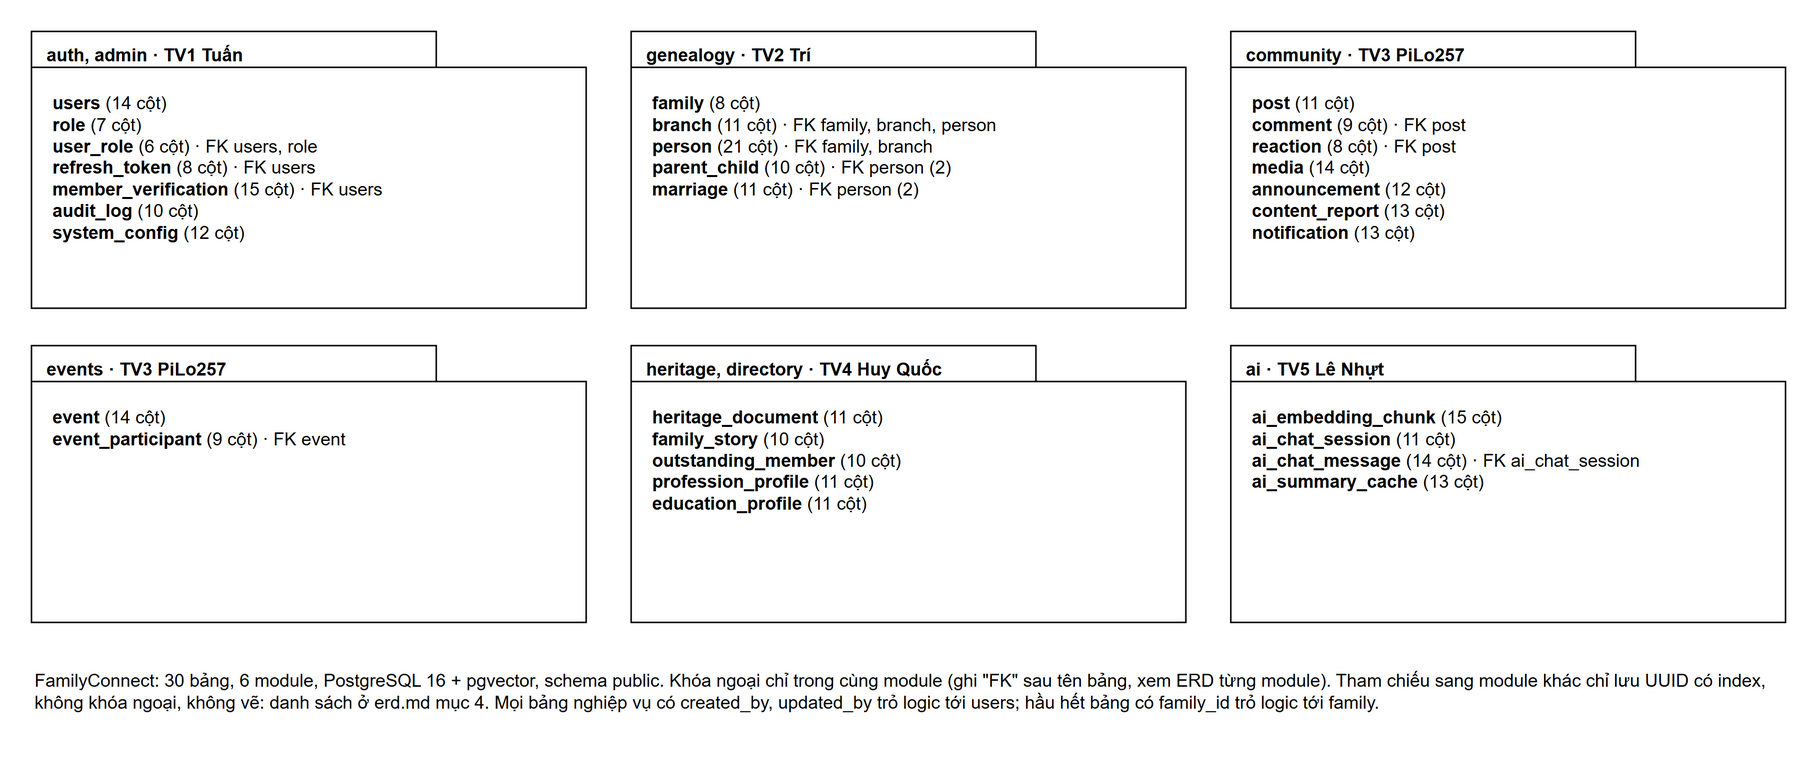

The diagram above was exported from draw.io. Its source (the exported page's mxGraphModel, read from the mxfile embedded in the PNG):
<mxGraphModel grid="0" page="0" background="#FFFFFF">
  <root>
    <mxCell id="0" />
    <mxCell id="1" parent="0" />
    <mxCell id="c2" value="auth, admin  ·  TV1 Tuấn" style="shape=folder;tabWidth=270;tabHeight=24;tabPosition=left;html=1;fillColor=none;verticalAlign=top;align=left;spacingLeft=8;spacingTop=2;fontStyle=1;strokeColor=#000000;fontFamily=Arial;fontSize=12;fontColor=#000000;" vertex="1" parent="1">
      <mxGeometry x="20" y="20" width="370" height="185" as="geometry" />
    </mxCell>
    <mxCell id="c3" value="&lt;b&gt;users&lt;/b&gt; (14 cột)&lt;br&gt;&lt;b&gt;role&lt;/b&gt; (7 cột)&lt;br&gt;&lt;b&gt;user_role&lt;/b&gt; (6 cột) · FK users, role&lt;br&gt;&lt;b&gt;refresh_token&lt;/b&gt; (8 cột) · FK users&lt;br&gt;&lt;b&gt;member_verification&lt;/b&gt; (15 cột) · FK users&lt;br&gt;&lt;b&gt;audit_log&lt;/b&gt; (10 cột)&lt;br&gt;&lt;b&gt;system_config&lt;/b&gt; (12 cột)" style="text;html=1;align=left;verticalAlign=top;whiteSpace=wrap;fontFamily=Arial;fontSize=12;fontColor=#000000;" vertex="1" parent="1">
      <mxGeometry x="32" y="54" width="346" height="145" as="geometry" />
    </mxCell>
    <mxCell id="c4" value="genealogy  ·  TV2 Trí" style="shape=folder;tabWidth=270;tabHeight=24;tabPosition=left;html=1;fillColor=none;verticalAlign=top;align=left;spacingLeft=8;spacingTop=2;fontStyle=1;strokeColor=#000000;fontFamily=Arial;fontSize=12;fontColor=#000000;" vertex="1" parent="1">
      <mxGeometry x="420" y="20" width="370" height="185" as="geometry" />
    </mxCell>
    <mxCell id="c5" value="&lt;b&gt;family&lt;/b&gt; (8 cột)&lt;br&gt;&lt;b&gt;branch&lt;/b&gt; (11 cột) · FK family, branch, person&lt;br&gt;&lt;b&gt;person&lt;/b&gt; (21 cột) · FK family, branch&lt;br&gt;&lt;b&gt;parent_child&lt;/b&gt; (10 cột) · FK person (2)&lt;br&gt;&lt;b&gt;marriage&lt;/b&gt; (11 cột) · FK person (2)" style="text;html=1;align=left;verticalAlign=top;whiteSpace=wrap;fontFamily=Arial;fontSize=12;fontColor=#000000;" vertex="1" parent="1">
      <mxGeometry x="432" y="54" width="346" height="145" as="geometry" />
    </mxCell>
    <mxCell id="c6" value="community  ·  TV3 PiLo257" style="shape=folder;tabWidth=270;tabHeight=24;tabPosition=left;html=1;fillColor=none;verticalAlign=top;align=left;spacingLeft=8;spacingTop=2;fontStyle=1;strokeColor=#000000;fontFamily=Arial;fontSize=12;fontColor=#000000;" vertex="1" parent="1">
      <mxGeometry x="820" y="20" width="370" height="185" as="geometry" />
    </mxCell>
    <mxCell id="c7" value="&lt;b&gt;post&lt;/b&gt; (11 cột)&lt;br&gt;&lt;b&gt;comment&lt;/b&gt; (9 cột) · FK post&lt;br&gt;&lt;b&gt;reaction&lt;/b&gt; (8 cột) · FK post&lt;br&gt;&lt;b&gt;media&lt;/b&gt; (14 cột)&lt;br&gt;&lt;b&gt;announcement&lt;/b&gt; (12 cột)&lt;br&gt;&lt;b&gt;content_report&lt;/b&gt; (13 cột)&lt;br&gt;&lt;b&gt;notification&lt;/b&gt; (13 cột)" style="text;html=1;align=left;verticalAlign=top;whiteSpace=wrap;fontFamily=Arial;fontSize=12;fontColor=#000000;" vertex="1" parent="1">
      <mxGeometry x="832" y="54" width="346" height="145" as="geometry" />
    </mxCell>
    <mxCell id="c8" value="events  ·  TV3 PiLo257" style="shape=folder;tabWidth=270;tabHeight=24;tabPosition=left;html=1;fillColor=none;verticalAlign=top;align=left;spacingLeft=8;spacingTop=2;fontStyle=1;strokeColor=#000000;fontFamily=Arial;fontSize=12;fontColor=#000000;" vertex="1" parent="1">
      <mxGeometry x="20" y="230" width="370" height="185" as="geometry" />
    </mxCell>
    <mxCell id="c9" value="&lt;b&gt;event&lt;/b&gt; (14 cột)&lt;br&gt;&lt;b&gt;event_participant&lt;/b&gt; (9 cột) · FK event" style="text;html=1;align=left;verticalAlign=top;whiteSpace=wrap;fontFamily=Arial;fontSize=12;fontColor=#000000;" vertex="1" parent="1">
      <mxGeometry x="32" y="264" width="346" height="145" as="geometry" />
    </mxCell>
    <mxCell id="c10" value="heritage, directory  ·  TV4 Huy Quốc" style="shape=folder;tabWidth=270;tabHeight=24;tabPosition=left;html=1;fillColor=none;verticalAlign=top;align=left;spacingLeft=8;spacingTop=2;fontStyle=1;strokeColor=#000000;fontFamily=Arial;fontSize=12;fontColor=#000000;" vertex="1" parent="1">
      <mxGeometry x="420" y="230" width="370" height="185" as="geometry" />
    </mxCell>
    <mxCell id="c11" value="&lt;b&gt;heritage_document&lt;/b&gt; (11 cột)&lt;br&gt;&lt;b&gt;family_story&lt;/b&gt; (10 cột)&lt;br&gt;&lt;b&gt;outstanding_member&lt;/b&gt; (10 cột)&lt;br&gt;&lt;b&gt;profession_profile&lt;/b&gt; (11 cột)&lt;br&gt;&lt;b&gt;education_profile&lt;/b&gt; (11 cột)" style="text;html=1;align=left;verticalAlign=top;whiteSpace=wrap;fontFamily=Arial;fontSize=12;fontColor=#000000;" vertex="1" parent="1">
      <mxGeometry x="432" y="264" width="346" height="145" as="geometry" />
    </mxCell>
    <mxCell id="c12" value="ai  ·  TV5 Lê Nhựt" style="shape=folder;tabWidth=270;tabHeight=24;tabPosition=left;html=1;fillColor=none;verticalAlign=top;align=left;spacingLeft=8;spacingTop=2;fontStyle=1;strokeColor=#000000;fontFamily=Arial;fontSize=12;fontColor=#000000;" vertex="1" parent="1">
      <mxGeometry x="820" y="230" width="370" height="185" as="geometry" />
    </mxCell>
    <mxCell id="c13" value="&lt;b&gt;ai_embedding_chunk&lt;/b&gt; (15 cột)&lt;br&gt;&lt;b&gt;ai_chat_session&lt;/b&gt; (11 cột)&lt;br&gt;&lt;b&gt;ai_chat_message&lt;/b&gt; (14 cột) · FK ai_chat_session&lt;br&gt;&lt;b&gt;ai_summary_cache&lt;/b&gt; (13 cột)" style="text;html=1;align=left;verticalAlign=top;whiteSpace=wrap;fontFamily=Arial;fontSize=12;fontColor=#000000;" vertex="1" parent="1">
      <mxGeometry x="832" y="264" width="346" height="145" as="geometry" />
    </mxCell>
    <mxCell id="c14" value="FamilyConnect: 30 bảng, 6 module, PostgreSQL 16 + pgvector, schema public. Khóa ngoại chỉ trong cùng module (ghi &quot;FK&quot; sau tên bảng, xem ERD từng module). Tham chiếu sang module khác chỉ lưu UUID có index, không khóa ngoại, không vẽ: danh sách ở erd.md mục 4. Mọi bảng nghiệp vụ có created_by, updated_by trỏ logic tới users; hầu hết bảng có family_id trỏ logic tới family." style="text;html=1;whiteSpace=wrap;align=left;verticalAlign=top;fontFamily=Arial;fontSize=12;fontColor=#000000;" vertex="1" parent="1">
      <mxGeometry x="20" y="440" width="1170" height="60" as="geometry" />
    </mxCell>
  </root>
</mxGraphModel>